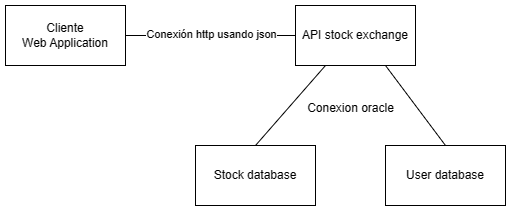

The diagram above was exported from draw.io. Its source (the exported page's mxGraphModel, read from the mxfile embedded in the PNG):
<mxGraphModel dx="1112" dy="447" grid="1" gridSize="10" guides="1" tooltips="1" connect="1" arrows="1" fold="1" page="1" pageScale="1" pageWidth="827" pageHeight="1169" math="0" shadow="0">
  <root>
    <mxCell id="0" />
    <mxCell id="1" parent="0" />
    <mxCell id="XxK8PCX1kkNTz_-hlZMF-2" value="Cliente&lt;br&gt;Web Application" style="rounded=0;whiteSpace=wrap;html=1;" parent="1" vertex="1">
      <mxGeometry x="210" y="110" width="120" height="60" as="geometry" />
    </mxCell>
    <mxCell id="XxK8PCX1kkNTz_-hlZMF-3" value="API stock exchange" style="rounded=0;whiteSpace=wrap;html=1;" parent="1" vertex="1">
      <mxGeometry x="500" y="110" width="120" height="60" as="geometry" />
    </mxCell>
    <mxCell id="XxK8PCX1kkNTz_-hlZMF-4" value="Stock database" style="rounded=0;whiteSpace=wrap;html=1;" parent="1" vertex="1">
      <mxGeometry x="400" y="250" width="120" height="60" as="geometry" />
    </mxCell>
    <mxCell id="XxK8PCX1kkNTz_-hlZMF-5" value="User database" style="rounded=0;whiteSpace=wrap;html=1;" parent="1" vertex="1">
      <mxGeometry x="590" y="250" width="120" height="60" as="geometry" />
    </mxCell>
    <mxCell id="XxK8PCX1kkNTz_-hlZMF-6" value="" style="endArrow=none;html=1;rounded=0;exitX=1;exitY=0.5;exitDx=0;exitDy=0;" parent="1" source="XxK8PCX1kkNTz_-hlZMF-2" target="XxK8PCX1kkNTz_-hlZMF-3" edge="1">
      <mxGeometry width="50" height="50" relative="1" as="geometry">
        <mxPoint x="340" y="190" as="sourcePoint" />
        <mxPoint x="390" y="140" as="targetPoint" />
      </mxGeometry>
    </mxCell>
    <mxCell id="XxK8PCX1kkNTz_-hlZMF-7" value="Conexión http usando json" style="edgeLabel;html=1;align=center;verticalAlign=middle;resizable=0;points=[];" parent="XxK8PCX1kkNTz_-hlZMF-6" connectable="0" vertex="1">
      <mxGeometry x="-0.005" y="2" relative="1" as="geometry">
        <mxPoint as="offset" />
      </mxGeometry>
    </mxCell>
    <mxCell id="XxK8PCX1kkNTz_-hlZMF-8" value="" style="endArrow=none;html=1;rounded=0;entryX=0.25;entryY=1;entryDx=0;entryDy=0;exitX=0.5;exitY=0;exitDx=0;exitDy=0;" parent="1" source="XxK8PCX1kkNTz_-hlZMF-4" target="XxK8PCX1kkNTz_-hlZMF-3" edge="1">
      <mxGeometry width="50" height="50" relative="1" as="geometry">
        <mxPoint x="490" y="240" as="sourcePoint" />
        <mxPoint x="540" y="190" as="targetPoint" />
      </mxGeometry>
    </mxCell>
    <mxCell id="XxK8PCX1kkNTz_-hlZMF-9" value="" style="endArrow=none;html=1;rounded=0;entryX=0.75;entryY=1;entryDx=0;entryDy=0;exitX=0.5;exitY=0;exitDx=0;exitDy=0;" parent="1" source="XxK8PCX1kkNTz_-hlZMF-5" target="XxK8PCX1kkNTz_-hlZMF-3" edge="1">
      <mxGeometry width="50" height="50" relative="1" as="geometry">
        <mxPoint x="400" y="350" as="sourcePoint" />
        <mxPoint x="450" y="300" as="targetPoint" />
      </mxGeometry>
    </mxCell>
    <mxCell id="XxK8PCX1kkNTz_-hlZMF-10" value="Conexion oracle" style="text;html=1;align=center;verticalAlign=middle;resizable=0;points=[];autosize=1;strokeColor=none;fillColor=none;" parent="1" vertex="1">
      <mxGeometry x="500" y="198" width="110" height="30" as="geometry" />
    </mxCell>
  </root>
</mxGraphModel>